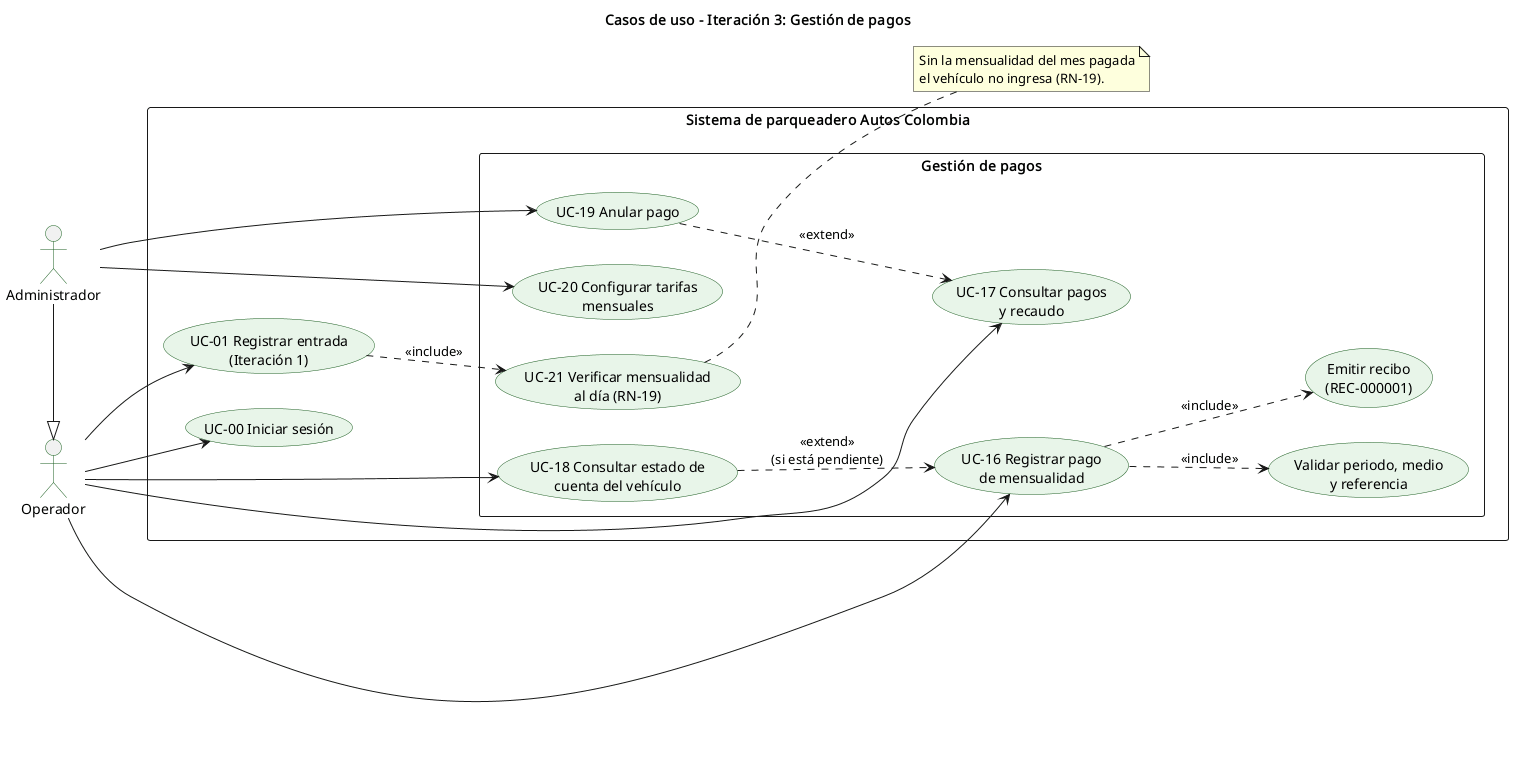

The diagram above was rendered by PlantUML. Its source (embedded in the PNG):
@startuml casos_uso_iteracion3
skinparam backgroundColor white
skinparam defaultFontName Helvetica
skinparam usecase {
  BackgroundColor #E8F5E9
  BorderColor #1B5E20
}
skinparam actor {
  BorderColor #1B5E20
}
skinparam packageStyle rectangle
left to right direction
title Casos de uso - Iteración 3: Gestión de pagos

actor "Operador" as Op
actor "Administrador" as Ad
Ad -|> Op

rectangle "Sistema de parqueadero Autos Colombia" {
  package "Gestión de pagos" {
    usecase "UC-16 Registrar pago\nde mensualidad" as UC16
    usecase "UC-17 Consultar pagos\ny recaudo" as UC17
    usecase "UC-18 Consultar estado de\ncuenta del vehículo" as UC18
    usecase "UC-19 Anular pago" as UC19
    usecase "UC-20 Configurar tarifas\nmensuales" as UC20
    usecase "UC-21 Verificar mensualidad\nal día (RN-19)" as UC21
    usecase "Validar periodo, medio\ny referencia" as VPg
    usecase "Emitir recibo\n(REC-000001)" as Rec
  }
  usecase "UC-01 Registrar entrada\n(Iteración 1)" as UC1
  usecase "UC-00 Iniciar sesión" as UC0
}

Op --> UC0
Op --> UC16
Op --> UC17
Op --> UC18
Op --> UC1
Ad --> UC19
Ad --> UC20

UC16 ..> VPg : <<include>>
UC16 ..> Rec : <<include>>
UC1 ..> UC21 : <<include>>
UC19 ..> UC17 : <<extend>>
UC18 ..> UC16 : <<extend>>\n(si está pendiente)

note right of UC21
  Sin la mensualidad del mes pagada
  el vehículo no ingresa (RN-19).
end note
@enduml